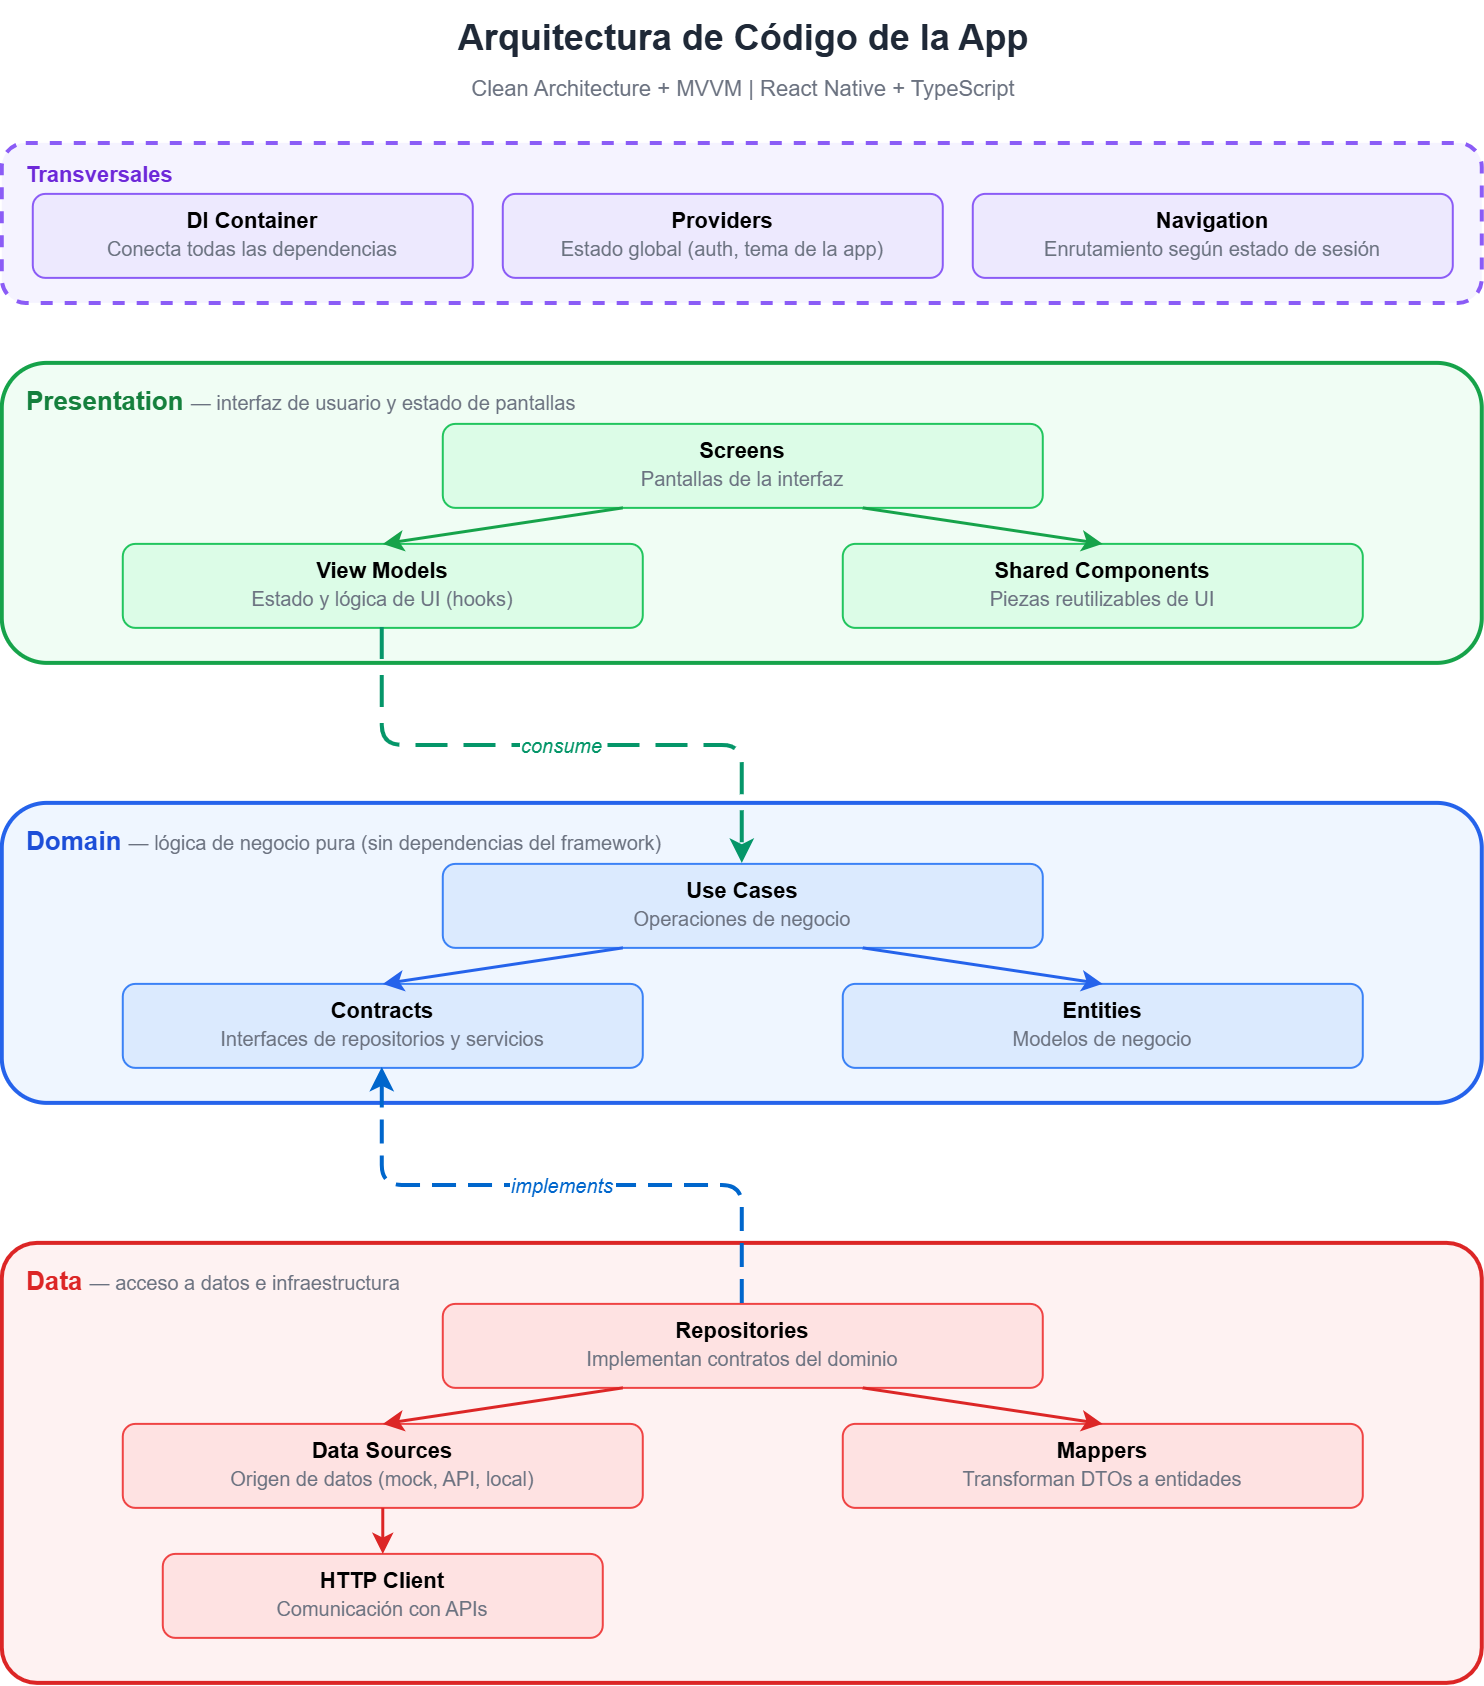

The diagram above was exported from draw.io. Its source (the exported page's mxGraphModel, read from the mxfile embedded in the PNG):
<mxGraphModel dx="948" dy="876" grid="1" gridSize="10" guides="1" tooltips="1" connect="1" arrows="1" fold="1" page="0" pageScale="1" pageWidth="1100" pageHeight="1200" math="0" shadow="0">
  <root>
    <mxCell id="0" />
    <mxCell id="1" parent="0" />
    <mxCell id="ATPaqHBrk-7Es-q9O-dV-1" parent="1" style="text;html=1;align=center;verticalAlign=middle;resizable=0;points=[];autosize=1;strokeColor=none;fillColor=none;fontSize=18;fontStyle=1;fontColor=#1F2937;" value="Arquitectura de Código de la App" vertex="1">
      <mxGeometry height="40" width="310" x="765.8888888888889" y="376.44444444444434" as="geometry" />
    </mxCell>
    <mxCell id="ATPaqHBrk-7Es-q9O-dV-2" parent="1" style="text;html=1;align=center;verticalAlign=middle;resizable=0;points=[];autosize=1;strokeColor=none;fillColor=none;fontSize=11;fontColor=#6B7280;" value="Clean Architecture + MVVM  |  React Native + TypeScript" vertex="1">
      <mxGeometry height="25" width="350" x="745.8888888888889" y="408.44444444444434" as="geometry" />
    </mxCell>
    <mxCell id="ATPaqHBrk-7Es-q9O-dV-3" parent="1" style="rounded=1;whiteSpace=wrap;html=1;fillColor=#F5F3FF;strokeColor=#8B5CF6;strokeWidth=2;dashed=1;" value="" vertex="1">
      <mxGeometry height="80" width="740" x="550.8888888888889" y="448.44444444444434" as="geometry" />
    </mxCell>
    <mxCell id="ATPaqHBrk-7Es-q9O-dV-4" parent="1" style="text;html=1;align=left;verticalAlign=top;resizable=0;points=[];autosize=1;strokeColor=none;fillColor=none;fontSize=11;fontStyle=1;fontColor=#6D28D9;" value="Transversales" vertex="1">
      <mxGeometry height="20" width="95" x="560.8888888888889" y="451.44444444444434" as="geometry" />
    </mxCell>
    <mxCell id="ATPaqHBrk-7Es-q9O-dV-5" parent="1" style="rounded=1;whiteSpace=wrap;html=1;fillColor=#EDE9FE;strokeColor=#8B5CF6;fontSize=11;" value="&lt;b&gt;DI Container&lt;/b&gt;&lt;br&gt;&lt;font style=&quot;font-size:10px;color:#6B7280&quot;&gt;Conecta todas las dependencias&lt;/font&gt;" vertex="1">
      <mxGeometry height="42" width="220" x="565.8888888888889" y="473.44444444444434" as="geometry" />
    </mxCell>
    <mxCell id="ATPaqHBrk-7Es-q9O-dV-6" parent="1" style="rounded=1;whiteSpace=wrap;html=1;fillColor=#EDE9FE;strokeColor=#8B5CF6;fontSize=11;" value="&lt;b&gt;Providers&lt;/b&gt;&lt;br&gt;&lt;font style=&quot;font-size:10px;color:#6B7280&quot;&gt;Estado global (auth, tema de la app)&lt;/font&gt;" vertex="1">
      <mxGeometry height="42" width="220" x="800.8888888888889" y="473.44444444444434" as="geometry" />
    </mxCell>
    <mxCell id="ATPaqHBrk-7Es-q9O-dV-7" parent="1" style="rounded=1;whiteSpace=wrap;html=1;fillColor=#EDE9FE;strokeColor=#8B5CF6;fontSize=11;" value="&lt;b&gt;Navigation&lt;/b&gt;&lt;br&gt;&lt;font style=&quot;font-size:10px;color:#6B7280&quot;&gt;Enrutamiento según estado de sesión&lt;/font&gt;" vertex="1">
      <mxGeometry height="42" width="240" x="1035.888888888889" y="473.44444444444434" as="geometry" />
    </mxCell>
    <mxCell id="ATPaqHBrk-7Es-q9O-dV-8" parent="1" style="rounded=1;whiteSpace=wrap;html=1;fillColor=#F0FDF4;strokeColor=#16A34A;strokeWidth=2;" value="" vertex="1">
      <mxGeometry height="150" width="740" x="550.8888888888889" y="558.4444444444443" as="geometry" />
    </mxCell>
    <mxCell id="ATPaqHBrk-7Es-q9O-dV-9" parent="1" style="text;html=1;align=left;verticalAlign=top;resizable=0;points=[];autosize=1;strokeColor=none;fillColor=none;fontSize=13;fontStyle=1;fontColor=#15803D;" value="Presentation  &lt;font style=&quot;font-size:10px;font-weight:normal;color:#6B7280&quot;&gt;— interfaz de usuario y estado de pantallas&lt;/font&gt;" vertex="1">
      <mxGeometry height="22" width="95" x="560.8888888888889" y="563.4444444444443" as="geometry" />
    </mxCell>
    <mxCell id="ATPaqHBrk-7Es-q9O-dV-10" parent="1" style="rounded=1;whiteSpace=wrap;html=1;fillColor=#DCFCE7;strokeColor=#22C55E;fontSize=11;" value="&lt;b&gt;Screens&lt;/b&gt;&lt;br&gt;&lt;font style=&quot;font-size:10px;color:#6B7280&quot;&gt;Pantallas de la interfaz&lt;/font&gt;" vertex="1">
      <mxGeometry height="42" width="300" x="770.8888888888889" y="588.4444444444443" as="geometry" />
    </mxCell>
    <mxCell id="ATPaqHBrk-7Es-q9O-dV-11" parent="1" style="rounded=1;whiteSpace=wrap;html=1;fillColor=#DCFCE7;strokeColor=#22C55E;fontSize=11;" value="&lt;b&gt;View Models&lt;/b&gt;&lt;br&gt;&lt;font style=&quot;font-size:10px;color:#6B7280&quot;&gt;Estado y lógica de UI (hooks)&lt;/font&gt;" vertex="1">
      <mxGeometry height="42" width="260" x="610.8888888888889" y="648.4444444444443" as="geometry" />
    </mxCell>
    <mxCell id="ATPaqHBrk-7Es-q9O-dV-12" parent="1" style="rounded=1;whiteSpace=wrap;html=1;fillColor=#DCFCE7;strokeColor=#22C55E;fontSize=11;" value="&lt;b&gt;Shared Components&lt;/b&gt;&lt;br&gt;&lt;font style=&quot;font-size:10px;color:#6B7280&quot;&gt;Piezas reutilizables de UI&lt;/font&gt;" vertex="1">
      <mxGeometry height="42" width="260" x="970.8888888888889" y="648.4444444444443" as="geometry" />
    </mxCell>
    <mxCell id="ATPaqHBrk-7Es-q9O-dV-13" edge="1" parent="1" source="ATPaqHBrk-7Es-q9O-dV-10" style="rounded=1;strokeColor=#16A34A;strokeWidth=1.5;exitX=0.3;exitY=1;exitDx=0;exitDy=0;entryX=0.5;entryY=0;entryDx=0;entryDy=0;" target="ATPaqHBrk-7Es-q9O-dV-11">
      <mxGeometry relative="1" as="geometry" />
    </mxCell>
    <mxCell id="ATPaqHBrk-7Es-q9O-dV-14" edge="1" parent="1" source="ATPaqHBrk-7Es-q9O-dV-10" style="rounded=1;strokeColor=#16A34A;strokeWidth=1.5;exitX=0.7;exitY=1;exitDx=0;exitDy=0;entryX=0.5;entryY=0;entryDx=0;entryDy=0;" target="ATPaqHBrk-7Es-q9O-dV-12">
      <mxGeometry relative="1" as="geometry" />
    </mxCell>
    <mxCell id="ATPaqHBrk-7Es-q9O-dV-15" parent="1" style="rounded=1;whiteSpace=wrap;html=1;fillColor=#EFF6FF;strokeColor=#2563EB;strokeWidth=2;" value="" vertex="1">
      <mxGeometry height="150" width="740" x="550.8888888888889" y="778.4444444444443" as="geometry" />
    </mxCell>
    <mxCell id="ATPaqHBrk-7Es-q9O-dV-16" parent="1" style="text;html=1;align=left;verticalAlign=top;resizable=0;points=[];autosize=1;strokeColor=none;fillColor=none;fontSize=13;fontStyle=1;fontColor=#1D4ED8;" value="Domain  &lt;font style=&quot;font-size:10px;font-weight:normal;color:#6B7280&quot;&gt;— lógica de negocio pura (sin dependencias del framework)&lt;/font&gt;" vertex="1">
      <mxGeometry height="30" width="230" x="560.8888888888889" y="783.4444444444443" as="geometry" />
    </mxCell>
    <mxCell id="ATPaqHBrk-7Es-q9O-dV-17" parent="1" style="rounded=1;whiteSpace=wrap;html=1;fillColor=#DBEAFE;strokeColor=#3B82F6;fontSize=11;" value="&lt;b&gt;Use Cases&lt;/b&gt;&lt;br&gt;&lt;font style=&quot;font-size:10px;color:#6B7280&quot;&gt;Operaciones de negocio&lt;/font&gt;" vertex="1">
      <mxGeometry height="42" width="300" x="770.8888888888889" y="808.4444444444443" as="geometry" />
    </mxCell>
    <mxCell id="ATPaqHBrk-7Es-q9O-dV-18" parent="1" style="rounded=1;whiteSpace=wrap;html=1;fillColor=#DBEAFE;strokeColor=#3B82F6;fontSize=11;" value="&lt;b&gt;Contracts&lt;/b&gt;&lt;br&gt;&lt;font style=&quot;font-size:10px;color:#6B7280&quot;&gt;Interfaces de repositorios y servicios&lt;/font&gt;" vertex="1">
      <mxGeometry height="42" width="260" x="610.8888888888889" y="868.4444444444443" as="geometry" />
    </mxCell>
    <mxCell id="ATPaqHBrk-7Es-q9O-dV-19" parent="1" style="rounded=1;whiteSpace=wrap;html=1;fillColor=#DBEAFE;strokeColor=#3B82F6;fontSize=11;" value="&lt;b&gt;Entities&lt;/b&gt;&lt;br&gt;&lt;font style=&quot;font-size:10px;color:#6B7280&quot;&gt;Modelos de negocio&lt;/font&gt;" vertex="1">
      <mxGeometry height="42" width="260" x="970.8888888888889" y="868.4444444444443" as="geometry" />
    </mxCell>
    <mxCell id="ATPaqHBrk-7Es-q9O-dV-20" edge="1" parent="1" source="ATPaqHBrk-7Es-q9O-dV-17" style="rounded=1;strokeColor=#2563EB;strokeWidth=1.5;exitX=0.3;exitY=1;exitDx=0;exitDy=0;entryX=0.5;entryY=0;entryDx=0;entryDy=0;" target="ATPaqHBrk-7Es-q9O-dV-18">
      <mxGeometry relative="1" as="geometry" />
    </mxCell>
    <mxCell id="ATPaqHBrk-7Es-q9O-dV-21" edge="1" parent="1" source="ATPaqHBrk-7Es-q9O-dV-17" style="rounded=1;strokeColor=#2563EB;strokeWidth=1.5;exitX=0.7;exitY=1;exitDx=0;exitDy=0;entryX=0.5;entryY=0;entryDx=0;entryDy=0;" target="ATPaqHBrk-7Es-q9O-dV-19">
      <mxGeometry relative="1" as="geometry" />
    </mxCell>
    <mxCell id="ATPaqHBrk-7Es-q9O-dV-22" parent="1" style="rounded=1;whiteSpace=wrap;html=1;fillColor=#FEF2F2;strokeColor=#DC2626;strokeWidth=2;arcSize=8;" value="" vertex="1">
      <mxGeometry height="220" width="740" x="550.8888888888889" y="998.4444444444443" as="geometry" />
    </mxCell>
    <mxCell id="ATPaqHBrk-7Es-q9O-dV-23" parent="1" style="text;html=1;align=left;verticalAlign=top;resizable=0;points=[];autosize=1;strokeColor=none;fillColor=none;fontSize=13;fontStyle=1;fontColor=#DC2626;" value="Data  &lt;font style=&quot;font-size:10px;font-weight:normal;color:#6B7280&quot;&gt;— acceso a datos e infraestructura&lt;/font&gt;" vertex="1">
      <mxGeometry height="22" width="40" x="560.8888888888889" y="1003.4444444444443" as="geometry" />
    </mxCell>
    <mxCell id="ATPaqHBrk-7Es-q9O-dV-24" parent="1" style="rounded=1;whiteSpace=wrap;html=1;fillColor=#FEE2E2;strokeColor=#EF4444;fontSize=11;" value="&lt;b&gt;Repositories&lt;/b&gt;&lt;br&gt;&lt;font style=&quot;font-size:10px;color:#6B7280&quot;&gt;Implementan contratos del dominio&lt;/font&gt;" vertex="1">
      <mxGeometry height="42" width="300" x="770.8888888888889" y="1028.4444444444443" as="geometry" />
    </mxCell>
    <mxCell id="ATPaqHBrk-7Es-q9O-dV-25" parent="1" style="rounded=1;whiteSpace=wrap;html=1;fillColor=#FEE2E2;strokeColor=#EF4444;fontSize=11;" value="&lt;b&gt;Data Sources&lt;/b&gt;&lt;br&gt;&lt;font style=&quot;font-size:10px;color:#6B7280&quot;&gt;Origen de datos (mock, API, local)&lt;/font&gt;" vertex="1">
      <mxGeometry height="42" width="260" x="610.8888888888889" y="1088.4444444444443" as="geometry" />
    </mxCell>
    <mxCell id="ATPaqHBrk-7Es-q9O-dV-26" parent="1" style="rounded=1;whiteSpace=wrap;html=1;fillColor=#FEE2E2;strokeColor=#EF4444;fontSize=11;" value="&lt;b&gt;Mappers&lt;/b&gt;&lt;br&gt;&lt;font style=&quot;font-size:10px;color:#6B7280&quot;&gt;Transforman DTOs a entidades&lt;/font&gt;" vertex="1">
      <mxGeometry height="42" width="260" x="970.8888888888889" y="1088.4444444444443" as="geometry" />
    </mxCell>
    <mxCell id="ATPaqHBrk-7Es-q9O-dV-27" parent="1" style="rounded=1;whiteSpace=wrap;html=1;fillColor=#FEE2E2;strokeColor=#EF4444;fontSize=11;" value="&lt;b&gt;HTTP Client&lt;/b&gt;&lt;br&gt;&lt;font style=&quot;font-size:10px;color:#6B7280&quot;&gt;Comunicación con APIs&lt;/font&gt;" vertex="1">
      <mxGeometry height="42" width="220" x="630.8888888888889" y="1153.4444444444443" as="geometry" />
    </mxCell>
    <mxCell id="ATPaqHBrk-7Es-q9O-dV-28" edge="1" parent="1" source="ATPaqHBrk-7Es-q9O-dV-24" style="rounded=1;strokeColor=#DC2626;strokeWidth=1.5;exitX=0.3;exitY=1;exitDx=0;exitDy=0;entryX=0.5;entryY=0;entryDx=0;entryDy=0;" target="ATPaqHBrk-7Es-q9O-dV-25">
      <mxGeometry relative="1" as="geometry" />
    </mxCell>
    <mxCell id="ATPaqHBrk-7Es-q9O-dV-29" edge="1" parent="1" source="ATPaqHBrk-7Es-q9O-dV-24" style="rounded=1;strokeColor=#DC2626;strokeWidth=1.5;exitX=0.7;exitY=1;exitDx=0;exitDy=0;entryX=0.5;entryY=0;entryDx=0;entryDy=0;" target="ATPaqHBrk-7Es-q9O-dV-26">
      <mxGeometry relative="1" as="geometry" />
    </mxCell>
    <mxCell id="ATPaqHBrk-7Es-q9O-dV-30" edge="1" parent="1" source="ATPaqHBrk-7Es-q9O-dV-25" style="rounded=1;strokeColor=#DC2626;strokeWidth=1.5;exitX=0.5;exitY=1;exitDx=0;exitDy=0;entryX=0.5;entryY=0;entryDx=0;entryDy=0;" target="ATPaqHBrk-7Es-q9O-dV-27">
      <mxGeometry relative="1" as="geometry" />
    </mxCell>
    <mxCell id="ATPaqHBrk-7Es-q9O-dV-31" edge="1" parent="1" source="ATPaqHBrk-7Es-q9O-dV-24" style="rounded=1;strokeColor=#0066CC;strokeWidth=2;dashed=1;dashPattern=6 3;fontStyle=2;fontSize=10;fontColor=#0066CC;labelBackgroundColor=#FFFFFF;exitX=0.5;exitY=0;exitDx=0;exitDy=0;entryX=0.5;entryY=1;entryDx=0;entryDy=0;edgeStyle=orthogonalEdgeStyle;" target="ATPaqHBrk-7Es-q9O-dV-18" value="implements">
      <mxGeometry relative="1" as="geometry" />
    </mxCell>
    <mxCell id="ATPaqHBrk-7Es-q9O-dV-32" edge="1" parent="1" source="ATPaqHBrk-7Es-q9O-dV-11" style="rounded=1;strokeColor=#059669;strokeWidth=2;dashed=1;dashPattern=8 4;fontStyle=2;fontSize=10;fontColor=#059669;labelBackgroundColor=#FFFFFF;exitX=0.5;exitY=1;exitDx=0;exitDy=0;entryX=0.5;entryY=0;entryDx=0;entryDy=0;edgeStyle=orthogonalEdgeStyle;" target="ATPaqHBrk-7Es-q9O-dV-17" value="consume">
      <mxGeometry relative="1" as="geometry" />
    </mxCell>
  </root>
</mxGraphModel>